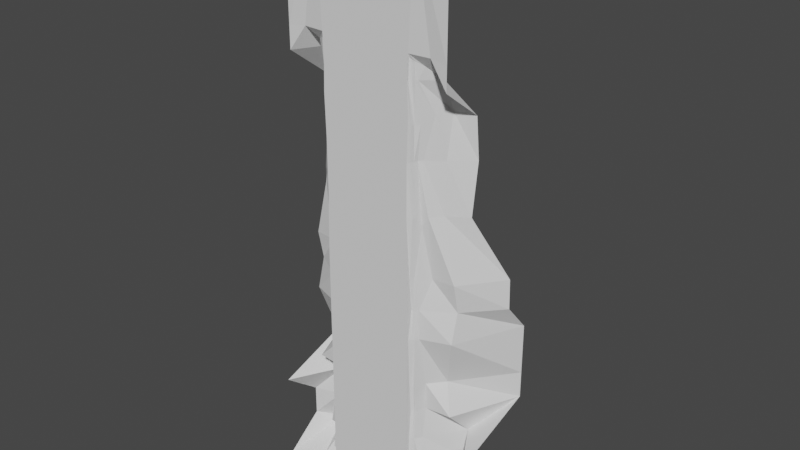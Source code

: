 # Source: Terrain.blend  (saved by Blender 3.6.11; exported with 4.5.12 LTS)
import bpy
from mathutils import Matrix  # noqa: F401  (used for matrix-valued properties, if any)

bpy.ops.wm.read_factory_settings(use_empty=True)
scene = bpy.context.scene
scene.name = 'Scene'

# ---- collections
col_collection = bpy.data.collections.new('Collection'); scene.collection.children.link(col_collection)

# ---- world
world_world = bpy.data.worlds.new('World'); scene.world = world_world
world_world.use_nodes = True; world_world.node_tree.nodes.clear()
_N = world_world.node_tree.nodes; _L = world_world.node_tree.links
n0 = _N.new('ShaderNodeOutputWorld'); n0.name = 'World Output'; n0.location = (300, 300)
n1 = _N.new('ShaderNodeBackground'); n1.name = 'Background'; n1.location = (10, 300)
n1.inputs[0].default_value = (0.05088, 0.05088, 0.05088, 1.0)
_L.new(n1.outputs[0], n0.inputs[0])
n0.is_active_output = True
world_world.color = (0.05088, 0.05088, 0.05088)
world_world.use_sun_shadow = False
world_world.sun_shadow_jitter_overblur = 0.0

# ---- meshes
me_plane = bpy.data.meshes.new('Plane')
me_plane.from_pydata([(-4.0, 9.179e-07, 21.0), (-6.203, 1.535, -23.11), (0.0, 9.179e-07, 21.0), (0.0, 5.0, -23.11), (-3.323, 2.997, -23.23), (-3.55, 9.179e-07, 21.0), (-5.176, 0.1262, 13.02), (0.0, 5.691e-07, 13.02), (-3.55, 5.691e-07, 13.02), (0.0, 4.935e-07, 11.29), (-3.471, 4.935e-07, 11.29), (-5.176, 1.535, 11.29), (0.0, 3.9e-07, 8.921), (-3.55, 3.9e-07, 8.921), (-5.176, 2.554, 8.921), (0.0, 2.511e-07, 5.743), (-3.46, 2.511e-07, 5.743), (-5.176, 1.941, 5.743), (0.0, 8.136e-08, 1.861), (-3.454, 8.136e-08, 1.861), (-5.176, 1.824, 1.861), (-8.468, 7.0, -13.78), (0.0, -1.299e-07, -2.971), (-3.55, -1.299e-07, -2.971), (-8.468, 3.0, -20.89), (-6.203, 1.662, -2.971), (-8.468, 5.0, -5.419), (0.0, -3.308e-07, -7.567), (-3.55, -3.308e-07, -7.567), (-8.468, -7.064e-07, -16.16), (-6.203, 1.535, -7.567), (-8.468, 3.0, -18.53), (0.0, -5.04e-07, -11.53), (-3.55, -5.04e-07, -11.53), (-8.468, 7.0, -11.68), (-5.203, 2.535, -11.53), (-8.468, 7.0, -7.717), (0.0, -8.033e-07, -18.38), (-3.55, -8.033e-07, -18.38), (-8.413, 5.0, -3.121), (-6.203, 3.535, -18.38), (-6.515, 3.0, 1.712), (-6.203, 3.822, -16.01), (-6.515, 3.553, 5.594), (0.0, -6.998e-07, -16.01), (-3.55, -6.998e-07, -16.01), (-6.515, 3.23, 8.772), (-6.203, 2.149, -5.269), (-6.515, 4.869e-07, 11.14), (0.0, -2.303e-07, -5.269), (-3.55, -2.303e-07, -5.269), (-6.515, 5.626e-07, 12.87), (0.0, -9.068e-07, -20.75), (-3.55, -9.068e-07, -20.75), (-7.203, 4.835, -21.75), (-6.203, 1.535, -13.63), (-8.468, -1.017e-06, -23.26), (0.0, -5.956e-07, -13.63), (-3.55, -5.956e-07, -13.63), (-6.515, 9.114e-07, 20.85), (-4.0, 3.908, -22.94), (-3.858, 3.688, -23.11), (-3.692, 3.478, -23.11), (-3.55, 3.261, -23.11), (-3.858, 0.2896, 12.51), (-4.385, 0.6226, 12.23), (-3.55, 0.1391, 12.73), (-3.692, 0.2431, 12.37), (-3.45, 0.1506, 11.29), (-3.623, 0.2766, 11.29), (-3.858, 0.3088, 11.29), (-4.0, 0.4303, 11.29), (-3.632, 0.2246, 8.305), (-3.692, 0.4778, 8.252), (-3.987, 0.7425, 8.235), (-4.645, 1.373, 8.921), (-3.564, 0.2285, 5.743), (-3.648, 0.4973, 5.743), (-3.75, 0.7693, 5.743), (-4.0, 1.042, 5.743), (-3.767, 0.2341, 1.861), (-3.871, 0.4778, 1.861), (-4.029, 0.9101, 1.039), (-4.528, 0.9435, 1.861), (-3.55, 0.2322, -2.971), (-3.692, 0.508, -2.971), (-3.858, 0.6593, -2.971), (-4.533, 1.481, -2.971), (-3.55, 0.1142, -7.567), (-3.692, 0.3088, -7.567), (-4.0, 0.7299, -7.567), (-3.858, 0.4778, -7.567), (-3.55, 0.287, -11.53), (-3.692, 0.4778, -11.53), (-3.858, 0.4778, -11.53), (-4.194, 1.328, -11.53), (-3.55, 0.2588, -18.38), (-3.692, 0.365, -18.38), (-4.397, 0.5779, -18.38), (-3.858, 0.4778, -18.38), (-4.225, 1.021, -16.01), (-3.858, 0.4778, -16.01), (-3.692, 0.3651, -16.01), (-3.55, 0.2613, -16.01), (-3.858, 0.6879, -5.269), (-4.0, 0.733, -5.269), (-3.692, 0.4778, -5.269), (-3.55, 0.4303, -5.269), (-3.692, 0.4778, -20.75), (-3.55, 0.272, -20.75), (-4.169, 0.4719, -20.75), (-5.494, 3.684, -20.75), (-3.858, 0.5685, -13.63), (-4.181, 1.356, -13.63), (-3.692, 0.5751, -13.63), (-3.55, 0.4303, -13.63)], [], [(53, 52, 3, 4), (8, 10, 68, 66), (0, 5, 8, 6), (5, 2, 7, 8), (53, 4, 63, 109), (1, 54, 111, 60), (11, 6, 65, 71), (64, 67, 69, 70), (10, 13, 72, 68), (6, 8, 66, 67, 64, 65), (13, 16, 76, 72), (8, 7, 9, 10), (16, 19, 80, 76), (70, 69, 73, 74), (14, 11, 71, 75), (10, 9, 12, 13), (19, 23, 84, 80), (74, 73, 77, 78), (17, 14, 75, 79), (13, 12, 15, 16), (23, 50, 107, 84), (78, 77, 81, 82), (20, 17, 79, 83), (16, 15, 18, 19), (104, 106, 89, 91), (82, 81, 85, 86), (25, 20, 83, 87), (19, 18, 22, 23), (30, 47, 105, 90), (28, 33, 92, 88), (91, 89, 93, 94), (50, 49, 27, 28), (101, 102, 97, 99), (35, 30, 90, 95), (50, 28, 88, 107), (28, 27, 32, 33), (40, 42, 100, 98), (38, 53, 109, 96), (99, 97, 108, 110), (45, 44, 37, 38), (58, 57, 44, 45), (42, 55, 113, 100), (55, 42, 29, 21), (112, 114, 102, 101), (23, 22, 49, 50), (47, 25, 87, 105), (86, 85, 106, 104), (33, 58, 115, 92), (110, 108, 62, 61), (54, 40, 98, 111), (45, 38, 96, 103), (38, 37, 52, 53), (94, 93, 114, 112), (55, 35, 95, 113), (33, 32, 57, 58), (58, 45, 103, 115), (109, 63, 62, 108), (71, 65, 64, 70), (66, 68, 69, 67), (75, 71, 70, 74), (68, 72, 73, 69), (79, 75, 74, 78), (72, 76, 77, 73), (83, 79, 78, 82), (76, 80, 81, 77), (87, 83, 82, 86), (80, 84, 85, 81), (105, 87, 86, 104), (107, 88, 89, 106), (95, 90, 91, 94), (88, 92, 93, 89), (113, 95, 94, 112), (103, 96, 97, 102), (111, 98, 99, 110), (98, 100, 101, 99), (115, 103, 102, 114), (90, 105, 104, 91), (84, 107, 106, 85), (96, 109, 108, 97), (60, 111, 110, 61), (100, 113, 112, 101), (92, 115, 114, 93), (30, 35, 34, 36), (54, 1, 56, 24), (14, 17, 43, 46), (35, 55, 21, 34), (42, 40, 31, 29), (17, 20, 41, 43), (40, 54, 24, 31), (47, 30, 36, 26), (20, 25, 39, 41), (6, 11, 48, 51), (11, 14, 46, 48), (25, 47, 26, 39), (0, 6, 51, 59)])
_uv = me_plane.uv_layers.new(name='UVMap')
_uv.uv.foreach_set('vector', [0.075, 0.9436, 0.5, 0.9436, 0.5, 1.0, 0.075, 1.0, 0.075, 0.19, 0.075, 0.2312, 0.075, 0.2312, 0.075, 0.19, 0.0, 0.0, 0.075, 0.0, 0.075, 0.19, 0.0, 0.19, 0.075, 0.0, 0.5, 0.0, 0.5, 0.19, 0.075, 0.19, 0.075, 0.9436, 0.075, 1.0, 0.075, 1.0, 0.075, 0.9436, 0.0, 0.0, 0.0, 0.0, 0.0, 0.0, 0.0, 0.0, 0.0, 0.0, 0.0, 0.0, 0.0, 0.0, 0.0, 0.0, 0.02372, 0.19, 0.05128, 0.19, 0.05128, 0.2312, 0.02372, 0.2312, 0.075, 0.2312, 0.075, 0.2876, 0.075, 0.2876, 0.075, 0.2312, 0.0, 0.19, 0.075, 0.19, 0.075, 0.19, 0.05128, 0.19, 0.02372, 0.19, 0.0, 0.19, 0.075, 0.2876, 0.075, 0.3633, 0.075, 0.3633, 0.075, 0.2876, 0.075, 0.19, 0.5, 0.19, 0.5, 0.2312, 0.075, 0.2312, 0.075, 0.3633, 0.075, 0.4557, 0.075, 0.4557, 0.075, 0.3633, 0.02372, 0.2312, 0.05128, 0.2312, 0.05128, 0.2876, 0.02372, 0.2876, 0.0, 0.0, 0.0, 0.0, 0.0, 0.0, 0.0, 0.0, 0.075, 0.2312, 0.5, 0.2312, 0.5, 0.2876, 0.075, 0.2876, 0.075, 0.4557, 0.075, 0.5707, 0.075, 0.5707, 0.075, 0.4557, 0.02372, 0.2876, 0.05128, 0.2876, 0.05128, 0.3633, 0.02372, 0.3633, 0.0, 0.0, 0.0, 0.0, 0.0, 0.0, 0.0, 0.0, 0.075, 0.2876, 0.5, 0.2876, 0.5, 0.3633, 0.075, 0.3633, 0.075, 0.5707, 0.075, 0.6255, 0.075, 0.6255, 0.075, 0.5707, 0.02372, 0.3633, 0.05128, 0.3633, 0.05128, 0.4557, 0.02372, 0.4557, 0.0, 0.0, 0.0, 0.0, 0.0, 0.0, 0.0, 0.0, 0.075, 0.3633, 0.5, 0.3633, 0.5, 0.4557, 0.075, 0.4557, 0.02372, 0.6255, 0.05128, 0.6255, 0.05128, 0.6802, 0.02372, 0.6802, 0.02372, 0.4557, 0.05128, 0.4557, 0.05128, 0.5707, 0.02372, 0.5707, 0.0, 0.0, 0.0, 0.0, 0.0, 0.0, 0.0, 0.0, 0.075, 0.4557, 0.5, 0.4557, 0.5, 0.5707, 0.075, 0.5707, 0.0, 0.0, 0.0, 0.0, 0.0, 0.0, 0.0, 0.0, 0.075, 0.6802, 0.075, 0.7745, 0.075, 0.7745, 0.075, 0.6802, 0.02372, 0.6802, 0.05128, 0.6802, 0.05128, 0.7745, 0.02372, 0.7745, 0.075, 0.6255, 0.5, 0.6255, 0.5, 0.6802, 0.075, 0.6802, 0.02372, 0.8309, 0.05128, 0.8309, 0.05128, 0.8873, 0.02372, 0.8873, 0.0, 0.0, 0.0, 0.0, 0.0, 0.0, 0.0, 0.0, 0.075, 0.6255, 0.075, 0.6802, 0.075, 0.6802, 0.075, 0.6255, 0.075, 0.6802, 0.5, 0.6802, 0.5, 0.7745, 0.075, 0.7745, 0.0, 0.0, 0.0, 0.0, 0.0, 0.0, 0.0, 0.0, 0.075, 0.8873, 0.075, 0.9436, 0.075, 0.9436, 0.075, 0.8873, 0.02372, 0.8873, 0.05128, 0.8873, 0.05128, 0.9436, 0.02372, 0.9436, 0.075, 0.8309, 0.5, 0.8309, 0.5, 0.8873, 0.075, 0.8873, 0.075, 0.8027, 0.5, 0.8027, 0.5, 0.8309, 0.075, 0.8309, 0.0, 0.0, 0.0, 0.0, 0.0, 0.0, 0.0, 0.0, 0.0, 0.0, 0.0, 0.0, 0.0, 0.0, 0.0, 0.0, 0.02372, 0.8027, 0.05128, 0.8027, 0.05128, 0.8309, 0.02372, 0.8309, 0.075, 0.5707, 0.5, 0.5707, 0.5, 0.6255, 0.075, 0.6255, 0.0, 0.0, 0.0, 0.0, 0.0, 0.0, 0.0, 0.0, 0.02372, 0.5707, 0.05128, 0.5707, 0.05128, 0.6255, 0.02372, 0.6255, 0.075, 0.7745, 0.075, 0.8027, 0.075, 0.8027, 0.075, 0.7745, 0.02372, 0.9436, 0.05128, 0.9436, 0.05128, 1.0, 0.02372, 1.0, 0.0, 0.0, 0.0, 0.0, 0.0, 0.0, 0.0, 0.0, 0.075, 0.8309, 0.075, 0.8873, 0.075, 0.8873, 0.075, 0.8309, 0.075, 0.8873, 0.5, 0.8873, 0.5, 0.9436, 0.075, 0.9436, 0.02372, 0.7745, 0.05128, 0.7745, 0.05128, 0.8027, 0.02372, 0.8027, 0.0, 0.0, 0.0, 0.0, 0.0, 0.0, 0.0, 0.0, 0.075, 0.7745, 0.5, 0.7745, 0.5, 0.8027, 0.075, 0.8027, 0.075, 0.8027, 0.075, 0.8309, 0.075, 0.8309, 0.075, 0.8027, 0.075, 0.9436, 0.075, 1.0, 0.05128, 1.0, 0.05128, 0.9436, 0.0, 0.2312, 0.0, 0.19, 0.02372, 0.19, 0.02372, 0.2312, 0.075, 0.19, 0.075, 0.2312, 0.05128, 0.2312, 0.05128, 0.19, 0.0, 0.2876, 0.0, 0.2312, 0.02372, 0.2312, 0.02372, 0.2876, 0.075, 0.2312, 0.075, 0.2876, 0.05128, 0.2876, 0.05128, 0.2312, 0.0, 0.3633, 0.0, 0.2876, 0.02372, 0.2876, 0.02372, 0.3633, 0.075, 0.2876, 0.075, 0.3633, 0.05128, 0.3633, 0.05128, 0.2876, 0.0, 0.4557, 0.0, 0.3633, 0.02372, 0.3633, 0.02372, 0.4557, 0.075, 0.3633, 0.075, 0.4557, 0.05128, 0.4557, 0.05128, 0.3633, 0.0, 0.5707, 0.0, 0.4557, 0.02372, 0.4557, 0.02372, 0.5707, 0.075, 0.4557, 0.075, 0.5707, 0.05128, 0.5707, 0.05128, 0.4557, 0.0, 0.6255, 0.0, 0.5707, 0.02372, 0.5707, 0.02372, 0.6255, 0.075, 0.6255, 0.075, 0.6802, 0.05128, 0.6802, 0.05128, 0.6255, 0.0, 0.7745, 0.0, 0.6802, 0.02372, 0.6802, 0.02372, 0.7745, 0.075, 0.6802, 0.075, 0.7745, 0.05128, 0.7745, 0.05128, 0.6802, 0.0, 0.8027, 0.0, 0.7745, 0.02372, 0.7745, 0.02372, 0.8027, 0.075, 0.8309, 0.075, 0.8873, 0.05128, 0.8873, 0.05128, 0.8309, 0.0, 0.9436, 0.0, 0.8873, 0.02372, 0.8873, 0.02372, 0.9436, 0.0, 0.8873, 0.0, 0.8309, 0.02372, 0.8309, 0.02372, 0.8873, 0.075, 0.8027, 0.075, 0.8309, 0.05128, 0.8309, 0.05128, 0.8027, 0.0, 0.6802, 0.0, 0.6255, 0.02372, 0.6255, 0.02372, 0.6802, 0.075, 0.5707, 0.075, 0.6255, 0.05128, 0.6255, 0.05128, 0.5707, 0.075, 0.8873, 0.075, 0.9436, 0.05128, 0.9436, 0.05128, 0.8873, 0.0, 1.0, 0.0, 0.9436, 0.02372, 0.9436, 0.02372, 1.0, 0.0, 0.8309, 0.0, 0.8027, 0.02372, 0.8027, 0.02372, 0.8309, 0.075, 0.7745, 0.075, 0.8027, 0.05128, 0.8027, 0.05128, 0.7745, 0.0, 0.0, 0.0, 0.0, 0.0, 0.0, 0.0, 0.0, 0.0, 0.0, 0.0, 0.0, 0.0, 0.0, 0.0, 0.0, 0.0, 0.0, 0.0, 0.0, 0.0, 0.0, 0.0, 0.0, 0.0, 0.0, 0.0, 0.0, 0.0, 0.0, 0.0, 0.0, 0.0, 0.0, 0.0, 0.0, 0.0, 0.0, 0.0, 0.0, 0.0, 0.0, 0.0, 0.0, 0.0, 0.0, 0.0, 0.0, 0.0, 0.0, 0.0, 0.0, 0.0, 0.0, 0.0, 0.0, 0.0, 0.0, 0.0, 0.0, 0.0, 0.0, 0.0, 0.0, 0.0, 0.0, 0.0, 0.0, 0.0, 0.0, 0.0, 0.0, 0.0, 0.0, 0.0, 0.0, 0.0, 0.0, 0.0, 0.0, 0.0, 0.0, 0.0, 0.0, 0.0, 0.0, 0.0, 0.0, 0.0, 0.0, 0.0, 0.0, 0.0, 0.0, 0.0, 0.0, 0.0, 0.0, 0.0, 0.19, 0.0, 0.19, 0.0, 0.0])
me_plane.update()

# ---- objects
ob_plane = bpy.data.objects.new('Plane', me_plane)

# ---- transforms, parenting, visibility, modifiers, constraints
ob_plane.location = (0.0, 0.0, 0.0)
_m = ob_plane.modifiers.new('Mirror', 'MIRROR')

# ---- collection membership
col_collection.objects.link(ob_plane)

# ---- scene / render settings (as saved in the file)
scene.frame_start = 1; scene.frame_end = 250; scene.frame_set(1)
scene.render.engine = 'BLENDER_EEVEE_NEXT'
scene.cycles.sampling_pattern = 'TABULATED_SOBOL'
scene.view_settings.view_transform = 'Filmic'
bpy.context.view_layer.update()

# ---- added for rendering (the .blend has no active camera and no usable light): camera, sun
cam_auto = bpy.data.cameras.new('AutoCamera')
cam_auto.lens = 50.0
cam_auto.sensor_width = 36.0
cam_auto.clip_end = 1000.0
ob_auto_camera = bpy.data.objects.new('AutoCamera', cam_auto)
scene.collection.objects.link(ob_auto_camera)
ob_auto_camera.location = (44.3242, -49.689, 34.328)
ob_auto_camera.rotation_euler = (1.09748, -7.21219e-08, 0.694738)
scene.camera = ob_auto_camera
light_auto_sun = bpy.data.lights.new('AutoSun', 'SUN')
light_auto_sun.energy = 3.0
light_auto_sun.angle = 0.0523599
ob_auto_sun = bpy.data.objects.new('AutoSun', light_auto_sun)
scene.collection.objects.link(ob_auto_sun)
ob_auto_sun.rotation_euler = (0.872665, 0.174533, 0.523599)
bpy.context.view_layer.update()
